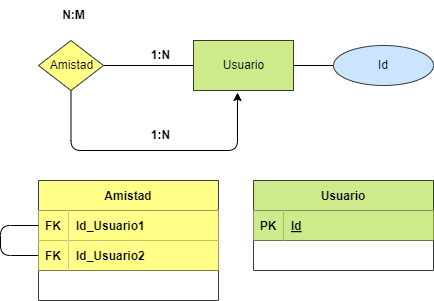

The diagram above was exported from draw.io. Its source (the exported page's mxGraphModel, read from the mxfile embedded in the PNG):
<mxGraphModel dx="1216" dy="779" grid="1" gridSize="10" guides="1" tooltips="1" connect="1" arrows="1" fold="1" page="1" pageScale="1" pageWidth="850" pageHeight="1100" math="0" shadow="0">
  <root>
    <mxCell id="0" />
    <mxCell id="1" parent="0" />
    <mxCell id="14" value="" style="edgeStyle=none;html=1;fontColor=#000000;endArrow=none;endFill=0;" edge="1" parent="1" source="16" target="17">
      <mxGeometry relative="1" as="geometry" />
    </mxCell>
    <mxCell id="15" style="edgeStyle=orthogonalEdgeStyle;html=1;entryX=0.44;entryY=1.04;entryDx=0;entryDy=0;entryPerimeter=0;" edge="1" parent="1" source="16" target="17">
      <mxGeometry relative="1" as="geometry">
        <mxPoint x="270" y="380" as="targetPoint" />
        <Array as="points">
          <mxPoint x="261" y="310" />
          <mxPoint x="427" y="310" />
        </Array>
      </mxGeometry>
    </mxCell>
    <mxCell id="16" value="Amistad" style="shape=rhombus;html=1;dashed=0;whitespace=wrap;perimeter=rhombusPerimeter;fillColor=#ffff88;strokeColor=#36393d;fontColor=#000000;" vertex="1" parent="1">
      <mxGeometry x="228" y="200" width="65" height="50" as="geometry" />
    </mxCell>
    <mxCell id="17" value="Usuario" style="html=1;dashed=0;whitespace=wrap;fillColor=#cdeb8b;strokeColor=#36393d;fontColor=#000000;" vertex="1" parent="1">
      <mxGeometry x="383" y="200" width="100" height="50" as="geometry" />
    </mxCell>
    <mxCell id="18" value="&lt;b&gt;1:N&lt;/b&gt;" style="text;html=1;align=center;verticalAlign=middle;resizable=0;points=[];autosize=1;strokeColor=none;fillColor=none;fontColor=#000000;" vertex="1" parent="1">
      <mxGeometry x="330" y="200" width="40" height="30" as="geometry" />
    </mxCell>
    <mxCell id="19" value="&lt;b&gt;N:M&lt;/b&gt;" style="text;html=1;align=center;verticalAlign=middle;resizable=0;points=[];autosize=1;strokeColor=none;fillColor=none;fontColor=#000000;" vertex="1" parent="1">
      <mxGeometry x="238" y="160" width="50" height="30" as="geometry" />
    </mxCell>
    <mxCell id="20" value="" style="edgeStyle=orthogonalEdgeStyle;html=1;fontColor=#000000;endArrow=none;endFill=0;" edge="1" parent="1" source="21" target="17">
      <mxGeometry relative="1" as="geometry" />
    </mxCell>
    <mxCell id="21" value="Id" style="ellipse;whiteSpace=wrap;html=1;align=center;fillColor=#cce5ff;strokeColor=#36393d;fontColor=#000000;" vertex="1" parent="1">
      <mxGeometry x="523" y="205" width="100" height="40" as="geometry" />
    </mxCell>
    <mxCell id="22" value="&lt;b&gt;1:N&lt;/b&gt;" style="text;html=1;align=center;verticalAlign=middle;resizable=0;points=[];autosize=1;strokeColor=none;fillColor=none;fontColor=#000000;" vertex="1" parent="1">
      <mxGeometry x="330" y="280" width="40" height="30" as="geometry" />
    </mxCell>
    <mxCell id="23" value="Usuario" style="shape=table;startSize=30;container=1;collapsible=1;childLayout=tableLayout;fixedRows=1;rowLines=0;fontStyle=1;align=center;resizeLast=1;fillColor=#cdeb8b;strokeColor=#36393d;fontColor=#000000;" vertex="1" parent="1">
      <mxGeometry x="443" y="340" width="180" height="90" as="geometry" />
    </mxCell>
    <mxCell id="24" value="" style="shape=tableRow;horizontal=0;startSize=0;swimlaneHead=0;swimlaneBody=0;fillColor=none;collapsible=0;dropTarget=0;points=[[0,0.5],[1,0.5]];portConstraint=eastwest;top=0;left=0;right=0;bottom=1;fontColor=#000000;" vertex="1" parent="23">
      <mxGeometry y="30" width="180" height="30" as="geometry" />
    </mxCell>
    <mxCell id="25" value="PK" style="shape=partialRectangle;connectable=0;fillColor=#cdeb8b;top=0;left=0;bottom=0;right=0;fontStyle=1;overflow=hidden;strokeColor=#36393d;fontColor=#000000;" vertex="1" parent="24">
      <mxGeometry width="30" height="30" as="geometry">
        <mxRectangle width="30" height="30" as="alternateBounds" />
      </mxGeometry>
    </mxCell>
    <mxCell id="26" value="Id" style="shape=partialRectangle;connectable=0;fillColor=#cdeb8b;top=0;left=0;bottom=0;right=0;align=left;spacingLeft=6;fontStyle=5;overflow=hidden;strokeColor=#36393d;fontColor=#000000;" vertex="1" parent="24">
      <mxGeometry x="30" width="150" height="30" as="geometry">
        <mxRectangle width="150" height="30" as="alternateBounds" />
      </mxGeometry>
    </mxCell>
    <mxCell id="30" value="Amistad" style="shape=table;startSize=30;container=1;collapsible=1;childLayout=tableLayout;fixedRows=1;rowLines=0;fontStyle=1;align=center;resizeLast=1;fillColor=#ffff88;strokeColor=#36393d;fontColor=#000000;" vertex="1" parent="1">
      <mxGeometry x="228" y="340" width="180" height="120" as="geometry" />
    </mxCell>
    <mxCell id="31" value="" style="shape=tableRow;horizontal=0;startSize=0;swimlaneHead=0;swimlaneBody=0;fillColor=none;collapsible=0;dropTarget=0;points=[[0,0.5],[1,0.5]];portConstraint=eastwest;top=0;left=0;right=0;bottom=1;fontColor=#000000;" vertex="1" parent="30">
      <mxGeometry y="30" width="180" height="30" as="geometry" />
    </mxCell>
    <mxCell id="32" value="FK" style="shape=partialRectangle;connectable=0;fillColor=#ffff88;top=0;left=0;bottom=0;right=0;fontStyle=1;overflow=hidden;strokeColor=#36393d;fontColor=#000000;" vertex="1" parent="31">
      <mxGeometry width="30" height="30" as="geometry">
        <mxRectangle width="30" height="30" as="alternateBounds" />
      </mxGeometry>
    </mxCell>
    <mxCell id="33" value="Id_Usuario1" style="shape=partialRectangle;connectable=0;fillColor=#ffff88;top=0;left=0;bottom=0;right=0;align=left;spacingLeft=6;fontStyle=1;overflow=hidden;strokeColor=#36393d;fontColor=#000000;" vertex="1" parent="31">
      <mxGeometry x="30" width="150" height="30" as="geometry">
        <mxRectangle width="150" height="30" as="alternateBounds" />
      </mxGeometry>
    </mxCell>
    <mxCell id="37" style="edgeStyle=orthogonalEdgeStyle;html=1;exitX=0;exitY=0.5;exitDx=0;exitDy=0;entryX=0;entryY=0.5;entryDx=0;entryDy=0;endArrow=none;endFill=0;" edge="1" parent="30" source="34" target="31">
      <mxGeometry relative="1" as="geometry">
        <Array as="points">
          <mxPoint x="-38" y="75" />
          <mxPoint x="-38" y="45" />
        </Array>
      </mxGeometry>
    </mxCell>
    <mxCell id="34" value="" style="shape=tableRow;horizontal=0;startSize=0;swimlaneHead=0;swimlaneBody=0;fillColor=none;collapsible=0;dropTarget=0;points=[[0,0.5],[1,0.5]];portConstraint=eastwest;top=0;left=0;right=0;bottom=1;fontColor=#000000;" vertex="1" parent="30">
      <mxGeometry y="60" width="180" height="30" as="geometry" />
    </mxCell>
    <mxCell id="35" value="FK" style="shape=partialRectangle;connectable=0;fillColor=#ffff88;top=0;left=0;bottom=0;right=0;fontStyle=1;overflow=hidden;strokeColor=#36393d;fontColor=#000000;" vertex="1" parent="34">
      <mxGeometry width="30" height="30" as="geometry">
        <mxRectangle width="30" height="30" as="alternateBounds" />
      </mxGeometry>
    </mxCell>
    <mxCell id="36" value="Id_Usuario2" style="shape=partialRectangle;connectable=0;fillColor=#ffff88;top=0;left=0;bottom=0;right=0;align=left;spacingLeft=6;fontStyle=1;overflow=hidden;strokeColor=#36393d;fontColor=#000000;" vertex="1" parent="34">
      <mxGeometry x="30" width="150" height="30" as="geometry">
        <mxRectangle width="150" height="30" as="alternateBounds" />
      </mxGeometry>
    </mxCell>
  </root>
</mxGraphModel>